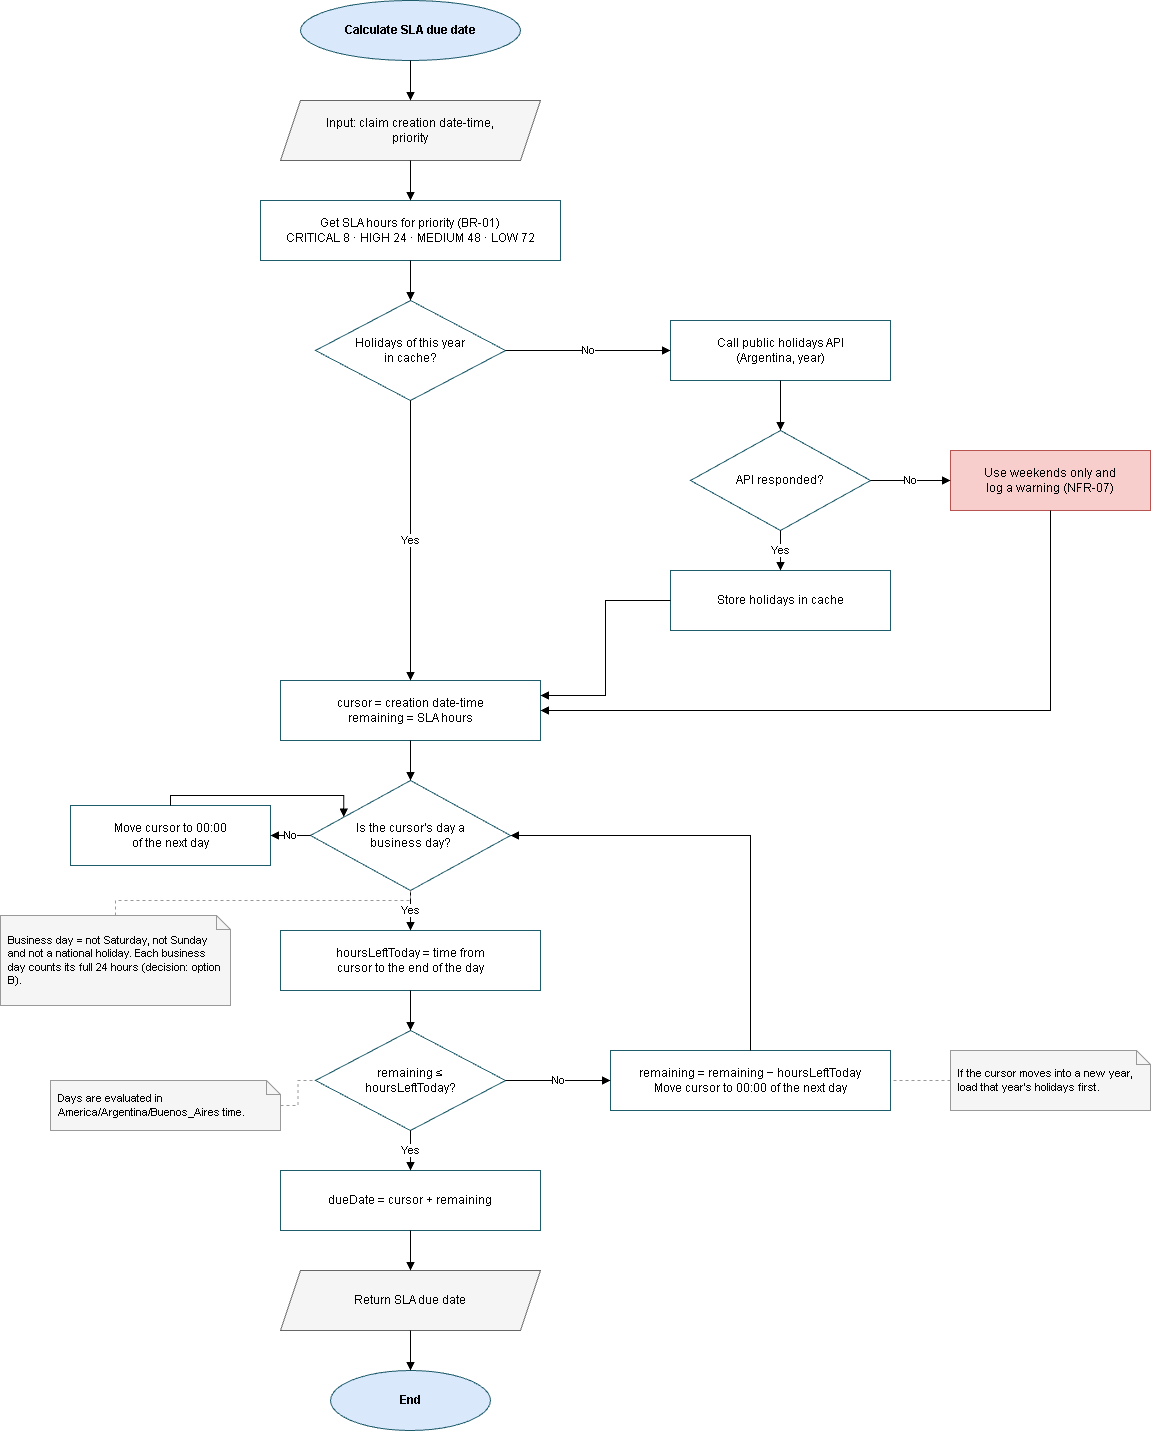

The diagram above was exported from draw.io. Its source (the exported page's mxGraphModel, read from the mxfile embedded in the PNG):
<mxGraphModel dx="2146" dy="1181" grid="1" gridSize="10" guides="1" tooltips="1" connect="1" arrows="1" fold="1" page="1" pageScale="1" pageWidth="1200" pageHeight="1500" math="0" shadow="0">
  <root>
    <mxCell id="0" />
    <mxCell id="1" parent="0" />
    <mxCell id="start" parent="1" style="ellipse;whiteSpace=wrap;html=1;fillColor=#dae8fc;strokeColor=#1f5c6b;fontStyle=1;" value="Calculate SLA due date" vertex="1">
      <mxGeometry height="60" width="220" x="310" y="20" as="geometry" />
    </mxCell>
    <mxCell id="in" parent="1" style="shape=parallelogram;perimeter=parallelogramPerimeter;whiteSpace=wrap;html=1;fixedSize=1;fillColor=#f5f5f5;strokeColor=#666666;" value="Input: claim creation date-time,&lt;br&gt;priority" vertex="1">
      <mxGeometry height="60" width="260" x="290" y="120" as="geometry" />
    </mxCell>
    <mxCell id="hrs" parent="1" style="rounded=0;whiteSpace=wrap;html=1;fillColor=#ffffff;strokeColor=#1f5c6b;" value="Get SLA hours for priority (BR-01)&lt;br&gt;CRITICAL 8 · HIGH 24 · MEDIUM 48 · LOW 72" vertex="1">
      <mxGeometry height="60" width="300" x="270" y="220" as="geometry" />
    </mxCell>
    <mxCell id="dc" parent="1" style="rhombus;whiteSpace=wrap;html=1;fillColor=#ffffff;strokeColor=#1f5c6b;" value="Holidays of this year&lt;br&gt;in cache?" vertex="1">
      <mxGeometry height="100" width="190" x="325" y="320" as="geometry" />
    </mxCell>
    <mxCell id="api" parent="1" style="rounded=0;whiteSpace=wrap;html=1;fillColor=#ffffff;strokeColor=#1f5c6b;" value="Call public holidays API&lt;br&gt;(Argentina, year)" vertex="1">
      <mxGeometry height="60" width="220" x="680" y="340" as="geometry" />
    </mxCell>
    <mxCell id="dapi" parent="1" style="rhombus;whiteSpace=wrap;html=1;fillColor=#ffffff;strokeColor=#1f5c6b;" value="API responded?" vertex="1">
      <mxGeometry height="100" width="180" x="700" y="450" as="geometry" />
    </mxCell>
    <mxCell id="store" parent="1" style="rounded=0;whiteSpace=wrap;html=1;fillColor=#ffffff;strokeColor=#1f5c6b;" value="Store holidays in cache" vertex="1">
      <mxGeometry height="60" width="220" x="680" y="590" as="geometry" />
    </mxCell>
    <mxCell id="fb" parent="1" style="rounded=0;whiteSpace=wrap;html=1;fillColor=#f8cecc;strokeColor=#b85450;" value="Use weekends only and&lt;br&gt;log a warning (NFR-07)" vertex="1">
      <mxGeometry height="60" width="200" x="960" y="470" as="geometry" />
    </mxCell>
    <mxCell id="init" parent="1" style="rounded=0;whiteSpace=wrap;html=1;fillColor=#ffffff;strokeColor=#1f5c6b;" value="cursor = creation date-time&lt;br&gt;remaining = SLA hours" vertex="1">
      <mxGeometry height="60" width="260" x="290" y="700" as="geometry" />
    </mxCell>
    <mxCell id="dbd" parent="1" style="rhombus;whiteSpace=wrap;html=1;fillColor=#ffffff;strokeColor=#1f5c6b;" value="Is the cursor's day a&lt;br&gt;business day?" vertex="1">
      <mxGeometry height="110" width="200" x="320" y="800" as="geometry" />
    </mxCell>
    <mxCell id="skip" parent="1" style="rounded=0;whiteSpace=wrap;html=1;fillColor=#ffffff;strokeColor=#1f5c6b;" value="Move cursor to 00:00&lt;br&gt;of the next day" vertex="1">
      <mxGeometry height="60" width="200" x="80" y="825" as="geometry" />
    </mxCell>
    <mxCell id="left" parent="1" style="rounded=0;whiteSpace=wrap;html=1;fillColor=#ffffff;strokeColor=#1f5c6b;" value="hoursLeftToday = time from&lt;br&gt;cursor to the end of the day" vertex="1">
      <mxGeometry height="60" width="260" x="290" y="950" as="geometry" />
    </mxCell>
    <mxCell id="dfit" parent="1" style="rhombus;whiteSpace=wrap;html=1;fillColor=#ffffff;strokeColor=#1f5c6b;" value="remaining ≤&lt;br&gt;hoursLeftToday?" vertex="1">
      <mxGeometry height="100" width="190" x="325" y="1050" as="geometry" />
    </mxCell>
    <mxCell id="cons" parent="1" style="rounded=0;whiteSpace=wrap;html=1;fillColor=#ffffff;strokeColor=#1f5c6b;" value="remaining = remaining − hoursLeftToday&lt;br&gt;Move cursor to 00:00 of the next day" vertex="1">
      <mxGeometry height="60" width="280" x="620" y="1070" as="geometry" />
    </mxCell>
    <mxCell id="due" parent="1" style="rounded=0;whiteSpace=wrap;html=1;fillColor=#ffffff;strokeColor=#1f5c6b;" value="dueDate = cursor + remaining" vertex="1">
      <mxGeometry height="60" width="260" x="290" y="1190" as="geometry" />
    </mxCell>
    <mxCell id="out" parent="1" style="shape=parallelogram;perimeter=parallelogramPerimeter;whiteSpace=wrap;html=1;fixedSize=1;fillColor=#f5f5f5;strokeColor=#666666;" value="Return SLA due date" vertex="1">
      <mxGeometry height="60" width="260" x="290" y="1290" as="geometry" />
    </mxCell>
    <mxCell id="end" parent="1" style="ellipse;whiteSpace=wrap;html=1;fillColor=#dae8fc;strokeColor=#1f5c6b;fontStyle=1;" value="End" vertex="1">
      <mxGeometry height="60" width="160" x="340" y="1390" as="geometry" />
    </mxCell>
    <mxCell id="n1" parent="1" style="shape=note;whiteSpace=wrap;html=1;size=14;fillColor=#f5f5f5;strokeColor=#999999;align=left;spacingLeft=6;spacingRight=6;fontSize=11;" value="Business day = not Saturday, not Sunday and not a national holiday. Each business day counts its full 24 hours (decision: option B)." vertex="1">
      <mxGeometry height="90" width="230" x="10" y="935" as="geometry" />
    </mxCell>
    <mxCell id="n2" parent="1" style="shape=note;whiteSpace=wrap;html=1;size=14;fillColor=#f5f5f5;strokeColor=#999999;align=left;spacingLeft=6;spacingRight=6;fontSize=11;" value="Days are evaluated in America/Argentina/Buenos_Aires time." vertex="1">
      <mxGeometry height="50" width="230" x="60" y="1100" as="geometry" />
    </mxCell>
    <mxCell id="n3" parent="1" style="shape=note;whiteSpace=wrap;html=1;size=14;fillColor=#f5f5f5;strokeColor=#999999;align=left;spacingLeft=6;spacingRight=6;fontSize=11;" value="If the cursor moves into a new year, load that year's holidays first." vertex="1">
      <mxGeometry height="60" width="200" x="960" y="1070" as="geometry" />
    </mxCell>
    <mxCell id="a1" edge="1" parent="1" source="start" style="edgeStyle=orthogonalEdgeStyle;rounded=0;html=1;endArrow=block;endFill=1;" target="in" value="">
      <mxGeometry relative="1" as="geometry" />
    </mxCell>
    <mxCell id="a2" edge="1" parent="1" source="in" style="edgeStyle=orthogonalEdgeStyle;rounded=0;html=1;endArrow=block;endFill=1;" target="hrs" value="">
      <mxGeometry relative="1" as="geometry" />
    </mxCell>
    <mxCell id="a3" edge="1" parent="1" source="hrs" style="edgeStyle=orthogonalEdgeStyle;rounded=0;html=1;endArrow=block;endFill=1;" target="dc" value="">
      <mxGeometry relative="1" as="geometry" />
    </mxCell>
    <mxCell id="a4" edge="1" parent="1" source="dc" style="edgeStyle=orthogonalEdgeStyle;rounded=0;html=1;endArrow=block;endFill=1;" target="api" value="No">
      <mxGeometry relative="1" as="geometry" />
    </mxCell>
    <mxCell id="a5" edge="1" parent="1" source="dc" style="edgeStyle=orthogonalEdgeStyle;rounded=0;html=1;endArrow=block;endFill=1;" target="init" value="Yes">
      <mxGeometry relative="1" as="geometry" />
    </mxCell>
    <mxCell id="a6" edge="1" parent="1" source="api" style="edgeStyle=orthogonalEdgeStyle;rounded=0;html=1;endArrow=block;endFill=1;" target="dapi" value="">
      <mxGeometry relative="1" as="geometry" />
    </mxCell>
    <mxCell id="a7" edge="1" parent="1" source="dapi" style="edgeStyle=orthogonalEdgeStyle;rounded=0;html=1;endArrow=block;endFill=1;" target="store" value="Yes">
      <mxGeometry relative="1" as="geometry" />
    </mxCell>
    <mxCell id="a8" edge="1" parent="1" source="dapi" style="edgeStyle=orthogonalEdgeStyle;rounded=0;html=1;endArrow=block;endFill=1;" target="fb" value="No">
      <mxGeometry relative="1" as="geometry" />
    </mxCell>
    <mxCell id="a9" edge="1" parent="1" source="store" style="edgeStyle=orthogonalEdgeStyle;rounded=0;html=1;endArrow=block;endFill=1;entryX=1;entryY=0.25;entryDx=0;entryDy=0;" target="init" value="">
      <mxGeometry relative="1" x="0.0667" as="geometry" />
    </mxCell>
    <mxCell id="a10" edge="1" parent="1" source="fb" style="edgeStyle=orthogonalEdgeStyle;rounded=0;html=1;endArrow=block;endFill=1;exitX=0.5;exitY=1;exitDx=0;exitDy=0;entryX=1;entryY=0.5;entryDx=0;entryDy=0;" target="init" value="">
      <mxGeometry relative="1" as="geometry" />
    </mxCell>
    <mxCell id="a11" edge="1" parent="1" source="init" style="edgeStyle=orthogonalEdgeStyle;rounded=0;html=1;endArrow=block;endFill=1;" target="dbd" value="">
      <mxGeometry relative="1" as="geometry" />
    </mxCell>
    <mxCell id="a12" edge="1" parent="1" source="dbd" style="edgeStyle=orthogonalEdgeStyle;rounded=0;html=1;endArrow=block;endFill=1;" target="skip" value="No">
      <mxGeometry relative="1" as="geometry" />
    </mxCell>
    <mxCell id="a13" edge="1" parent="1" source="skip" style="edgeStyle=orthogonalEdgeStyle;rounded=0;html=1;endArrow=block;endFill=1;exitX=0.5;exitY=0;exitDx=0;exitDy=0;entryX=0;entryY=0.25;entryDx=0;entryDy=0;" target="dbd" value="">
      <mxGeometry relative="1" x="0.005" as="geometry">
        <Array as="points">
          <mxPoint x="180" y="815" />
          <mxPoint x="353.3" y="815" />
        </Array>
      </mxGeometry>
    </mxCell>
    <mxCell id="a14" edge="1" parent="1" source="dbd" style="edgeStyle=orthogonalEdgeStyle;rounded=0;html=1;endArrow=block;endFill=1;" target="left" value="Yes">
      <mxGeometry relative="1" as="geometry" />
    </mxCell>
    <mxCell id="a15" edge="1" parent="1" source="left" style="edgeStyle=orthogonalEdgeStyle;rounded=0;html=1;endArrow=block;endFill=1;" target="dfit" value="">
      <mxGeometry relative="1" as="geometry" />
    </mxCell>
    <mxCell id="a16" edge="1" parent="1" source="dfit" style="edgeStyle=orthogonalEdgeStyle;rounded=0;html=1;endArrow=block;endFill=1;" target="due" value="Yes">
      <mxGeometry relative="1" as="geometry" />
    </mxCell>
    <mxCell id="a17" edge="1" parent="1" source="dfit" style="edgeStyle=orthogonalEdgeStyle;rounded=0;html=1;endArrow=block;endFill=1;" target="cons" value="No">
      <mxGeometry relative="1" as="geometry" />
    </mxCell>
    <mxCell id="a18" edge="1" parent="1" source="cons" style="edgeStyle=orthogonalEdgeStyle;rounded=0;html=1;endArrow=block;endFill=1;exitX=0.5;exitY=0;exitDx=0;exitDy=0;entryX=1;entryY=0.5;entryDx=0;entryDy=0;" target="dbd" value="">
      <mxGeometry relative="1" as="geometry" />
    </mxCell>
    <mxCell id="a19" edge="1" parent="1" source="due" style="edgeStyle=orthogonalEdgeStyle;rounded=0;html=1;endArrow=block;endFill=1;" target="out" value="">
      <mxGeometry relative="1" as="geometry" />
    </mxCell>
    <mxCell id="a20" edge="1" parent="1" source="out" style="edgeStyle=orthogonalEdgeStyle;rounded=0;html=1;endArrow=block;endFill=1;" target="end" value="">
      <mxGeometry relative="1" as="geometry" />
    </mxCell>
    <mxCell id="l1" edge="1" parent="1" source="n1" style="edgeStyle=orthogonalEdgeStyle;rounded=0;html=1;endArrow=block;endFill=1;dashed=1;endArrow=none;strokeColor=#999999;" target="dbd" value="">
      <mxGeometry relative="1" as="geometry">
        <Array as="points">
          <mxPoint x="125" y="920" />
          <mxPoint x="420" y="920" />
        </Array>
      </mxGeometry>
    </mxCell>
    <mxCell id="l2" edge="1" parent="1" source="n2" style="edgeStyle=orthogonalEdgeStyle;rounded=0;html=1;endArrow=block;endFill=1;dashed=1;endArrow=none;strokeColor=#999999;" target="dfit" value="">
      <mxGeometry relative="1" as="geometry" />
    </mxCell>
    <mxCell id="l3" edge="1" parent="1" source="n3" style="edgeStyle=orthogonalEdgeStyle;rounded=0;html=1;endArrow=block;endFill=1;dashed=1;endArrow=none;strokeColor=#999999;" target="cons" value="">
      <mxGeometry relative="1" as="geometry" />
    </mxCell>
  </root>
</mxGraphModel>